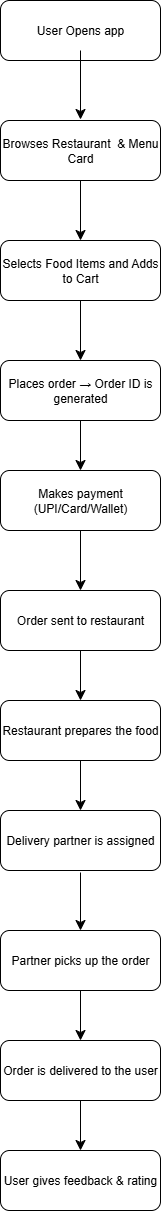

The diagram above was exported from draw.io. Its source (the exported page's mxGraphModel, read from the mxfile embedded in the PNG):
<mxGraphModel dx="1281" dy="527" grid="1" gridSize="10" guides="1" tooltips="1" connect="1" arrows="1" fold="1" page="1" pageScale="1" pageWidth="850" pageHeight="1100" math="0" shadow="0">
  <root>
    <mxCell id="0" />
    <mxCell id="1" parent="0" />
    <mxCell id="harx8-qBeuMaxL9KgLiR-1" value="User Opens app" style="rounded=1;whiteSpace=wrap;html=1;" parent="1" vertex="1">
      <mxGeometry x="200" y="40" width="160" height="60" as="geometry" />
    </mxCell>
    <mxCell id="harx8-qBeuMaxL9KgLiR-2" value="Browses Restaurant&amp;nbsp; &amp;amp; Menu Card" style="rounded=1;whiteSpace=wrap;html=1;" parent="1" vertex="1">
      <mxGeometry x="200" y="160" width="160" height="60" as="geometry" />
    </mxCell>
    <mxCell id="harx8-qBeuMaxL9KgLiR-3" value="Selects Food Items and Adds to Cart" style="rounded=1;whiteSpace=wrap;html=1;" parent="1" vertex="1">
      <mxGeometry x="200" y="280" width="160" height="60" as="geometry" />
    </mxCell>
    <mxCell id="harx8-qBeuMaxL9KgLiR-5" value="Makes payment (UPI/Card/Wallet)" style="rounded=1;whiteSpace=wrap;html=1;" parent="1" vertex="1">
      <mxGeometry x="200" y="510" width="160" height="60" as="geometry" />
    </mxCell>
    <mxCell id="harx8-qBeuMaxL9KgLiR-6" value="Order sent to restaurant" style="rounded=1;whiteSpace=wrap;html=1;" parent="1" vertex="1">
      <mxGeometry x="200" y="630" width="160" height="60" as="geometry" />
    </mxCell>
    <mxCell id="harx8-qBeuMaxL9KgLiR-7" value="Restaurant prepares the food" style="rounded=1;whiteSpace=wrap;html=1;" parent="1" vertex="1">
      <mxGeometry x="200" y="740" width="160" height="60" as="geometry" />
    </mxCell>
    <mxCell id="harx8-qBeuMaxL9KgLiR-8" value="Delivery partner is assigned" style="rounded=1;whiteSpace=wrap;html=1;" parent="1" vertex="1">
      <mxGeometry x="200" y="850" width="160" height="60" as="geometry" />
    </mxCell>
    <mxCell id="harx8-qBeuMaxL9KgLiR-9" value="Partner picks up the order" style="rounded=1;whiteSpace=wrap;html=1;" parent="1" vertex="1">
      <mxGeometry x="200" y="970" width="160" height="60" as="geometry" />
    </mxCell>
    <mxCell id="harx8-qBeuMaxL9KgLiR-10" value="Order is delivered to the user" style="rounded=1;whiteSpace=wrap;html=1;" parent="1" vertex="1">
      <mxGeometry x="200" y="1080" width="160" height="60" as="geometry" />
    </mxCell>
    <mxCell id="harx8-qBeuMaxL9KgLiR-11" value="User gives feedback &amp; rating" style="rounded=1;whiteSpace=wrap;html=1;" parent="1" vertex="1">
      <mxGeometry x="200" y="1190" width="160" height="60" as="geometry" />
    </mxCell>
    <mxCell id="harx8-qBeuMaxL9KgLiR-12" value="Places order → Order ID is generated" style="rounded=1;whiteSpace=wrap;html=1;" parent="1" vertex="1">
      <mxGeometry x="200" y="400" width="160" height="60" as="geometry" />
    </mxCell>
    <mxCell id="harx8-qBeuMaxL9KgLiR-13" value="" style="endArrow=classic;html=1;rounded=0;fontSize=12;startSize=8;endSize=8;curved=1;" parent="1" edge="1">
      <mxGeometry width="50" height="50" relative="1" as="geometry">
        <mxPoint x="280" y="90" as="sourcePoint" />
        <mxPoint x="280" y="159" as="targetPoint" />
      </mxGeometry>
    </mxCell>
    <mxCell id="harx8-qBeuMaxL9KgLiR-14" value="" style="endArrow=classic;html=1;rounded=0;fontSize=12;startSize=8;endSize=8;curved=1;exitX=0.5;exitY=1;exitDx=0;exitDy=0;entryX=0.5;entryY=0;entryDx=0;entryDy=0;" parent="1" source="harx8-qBeuMaxL9KgLiR-2" target="harx8-qBeuMaxL9KgLiR-3" edge="1">
      <mxGeometry width="50" height="50" relative="1" as="geometry">
        <mxPoint x="180" y="230" as="sourcePoint" />
        <mxPoint x="230" y="180" as="targetPoint" />
      </mxGeometry>
    </mxCell>
    <mxCell id="harx8-qBeuMaxL9KgLiR-15" value="" style="endArrow=classic;html=1;rounded=0;fontSize=12;startSize=8;endSize=8;curved=1;exitX=0.5;exitY=1;exitDx=0;exitDy=0;entryX=0.5;entryY=0;entryDx=0;entryDy=0;" parent="1" source="harx8-qBeuMaxL9KgLiR-3" target="harx8-qBeuMaxL9KgLiR-12" edge="1">
      <mxGeometry width="50" height="50" relative="1" as="geometry">
        <mxPoint x="180" y="340" as="sourcePoint" />
        <mxPoint x="230" y="290" as="targetPoint" />
      </mxGeometry>
    </mxCell>
    <mxCell id="harx8-qBeuMaxL9KgLiR-16" value="" style="endArrow=classic;html=1;rounded=0;fontSize=12;startSize=8;endSize=8;curved=1;exitX=0.5;exitY=1;exitDx=0;exitDy=0;entryX=0.5;entryY=0;entryDx=0;entryDy=0;" parent="1" source="harx8-qBeuMaxL9KgLiR-12" target="harx8-qBeuMaxL9KgLiR-5" edge="1">
      <mxGeometry width="50" height="50" relative="1" as="geometry">
        <mxPoint x="230" y="550" as="sourcePoint" />
        <mxPoint x="280" y="500" as="targetPoint" />
      </mxGeometry>
    </mxCell>
    <mxCell id="harx8-qBeuMaxL9KgLiR-17" value="" style="endArrow=classic;html=1;rounded=0;fontSize=12;startSize=8;endSize=8;curved=1;entryX=0.5;entryY=0;entryDx=0;entryDy=0;exitX=0.5;exitY=1;exitDx=0;exitDy=0;" parent="1" source="harx8-qBeuMaxL9KgLiR-5" target="harx8-qBeuMaxL9KgLiR-6" edge="1">
      <mxGeometry width="50" height="50" relative="1" as="geometry">
        <mxPoint x="190" y="710" as="sourcePoint" />
        <mxPoint x="240" y="660" as="targetPoint" />
      </mxGeometry>
    </mxCell>
    <mxCell id="harx8-qBeuMaxL9KgLiR-18" value="" style="endArrow=classic;html=1;rounded=0;fontSize=12;startSize=8;endSize=8;curved=1;exitX=0.5;exitY=1;exitDx=0;exitDy=0;entryX=0.5;entryY=0;entryDx=0;entryDy=0;" parent="1" source="harx8-qBeuMaxL9KgLiR-6" target="harx8-qBeuMaxL9KgLiR-7" edge="1">
      <mxGeometry width="50" height="50" relative="1" as="geometry">
        <mxPoint x="190" y="810" as="sourcePoint" />
        <mxPoint x="240" y="760" as="targetPoint" />
      </mxGeometry>
    </mxCell>
    <mxCell id="harx8-qBeuMaxL9KgLiR-19" value="" style="endArrow=classic;html=1;rounded=0;fontSize=12;startSize=8;endSize=8;curved=1;exitX=0.5;exitY=1;exitDx=0;exitDy=0;entryX=0.5;entryY=0;entryDx=0;entryDy=0;" parent="1" source="harx8-qBeuMaxL9KgLiR-7" target="harx8-qBeuMaxL9KgLiR-8" edge="1">
      <mxGeometry width="50" height="50" relative="1" as="geometry">
        <mxPoint x="190" y="890" as="sourcePoint" />
        <mxPoint x="240" y="840" as="targetPoint" />
      </mxGeometry>
    </mxCell>
    <mxCell id="harx8-qBeuMaxL9KgLiR-20" value="" style="endArrow=classic;html=1;rounded=0;fontSize=12;startSize=8;endSize=8;curved=1;entryX=0.5;entryY=0;entryDx=0;entryDy=0;" parent="1" target="harx8-qBeuMaxL9KgLiR-9" edge="1">
      <mxGeometry width="50" height="50" relative="1" as="geometry">
        <mxPoint x="280" y="912" as="sourcePoint" />
        <mxPoint x="240" y="990" as="targetPoint" />
      </mxGeometry>
    </mxCell>
    <mxCell id="harx8-qBeuMaxL9KgLiR-21" value="" style="endArrow=classic;html=1;rounded=0;fontSize=12;startSize=8;endSize=8;curved=1;exitX=0.5;exitY=1;exitDx=0;exitDy=0;entryX=0.5;entryY=0;entryDx=0;entryDy=0;" parent="1" source="harx8-qBeuMaxL9KgLiR-9" target="harx8-qBeuMaxL9KgLiR-10" edge="1">
      <mxGeometry width="50" height="50" relative="1" as="geometry">
        <mxPoint x="190" y="1160" as="sourcePoint" />
        <mxPoint x="240" y="1110" as="targetPoint" />
      </mxGeometry>
    </mxCell>
    <mxCell id="harx8-qBeuMaxL9KgLiR-22" value="" style="endArrow=classic;html=1;rounded=0;fontSize=12;startSize=8;endSize=8;curved=1;exitX=0.5;exitY=1;exitDx=0;exitDy=0;entryX=0.5;entryY=0;entryDx=0;entryDy=0;" parent="1" source="harx8-qBeuMaxL9KgLiR-10" target="harx8-qBeuMaxL9KgLiR-11" edge="1">
      <mxGeometry width="50" height="50" relative="1" as="geometry">
        <mxPoint x="190" y="1280" as="sourcePoint" />
        <mxPoint x="240" y="1230" as="targetPoint" />
      </mxGeometry>
    </mxCell>
  </root>
</mxGraphModel>